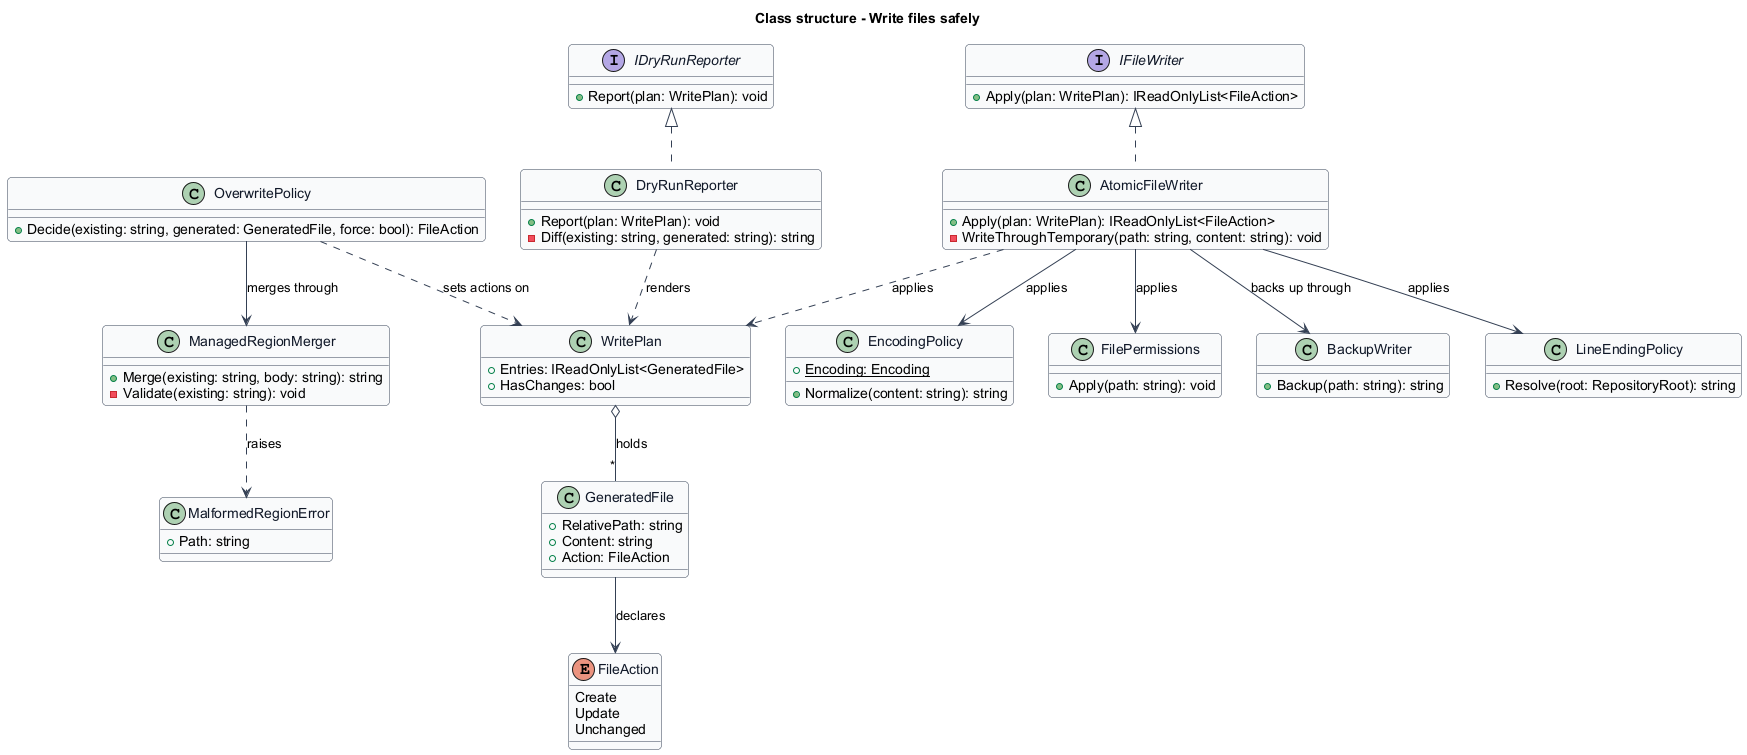

The diagram above was rendered by PlantUML. Its source (embedded in the PNG):
@startuml
' --- shared skin header ---
skinparam backgroundColor #FFFFFF
skinparam shadowing false
skinparam roundcorner 8
skinparam defaultFontName Arial
skinparam ArrowColor #344054
skinparam class {
  BorderColor #344054
  FontColor #101828
  BackgroundColor #F9FAFB
}
' --------------------------
title Class structure - Write files safely

class WritePlan {
  +Entries: IReadOnlyList<GeneratedFile>
  +HasChanges: bool
}

class GeneratedFile {
  +RelativePath: string
  +Content: string
  +Action: FileAction
}

enum FileAction {
  Create
  Update
  Unchanged
}

class OverwritePolicy {
  +Decide(existing: string, generated: GeneratedFile, force: bool): FileAction
}

class ManagedRegionMerger {
  +Merge(existing: string, body: string): string
  -Validate(existing: string): void
}

interface IDryRunReporter {
  +Report(plan: WritePlan): void
}
class DryRunReporter {
  +Report(plan: WritePlan): void
  -Diff(existing: string, generated: string): string
}

interface IFileWriter {
  +Apply(plan: WritePlan): IReadOnlyList<FileAction>
}
class AtomicFileWriter {
  +Apply(plan: WritePlan): IReadOnlyList<FileAction>
  -WriteThroughTemporary(path: string, content: string): void
}

class BackupWriter {
  +Backup(path: string): string
}

class LineEndingPolicy {
  +Resolve(root: RepositoryRoot): string
}

class EncodingPolicy {
  +{static} Encoding: Encoding
  +Normalize(content: string): string
}

class FilePermissions {
  +Apply(path: string): void
}

class MalformedRegionError {
  +Path: string
}

IDryRunReporter <|.. DryRunReporter
IFileWriter <|.. AtomicFileWriter
WritePlan o-- "*" GeneratedFile : holds
GeneratedFile --> FileAction : declares
OverwritePolicy ..> WritePlan : sets actions on
OverwritePolicy --> ManagedRegionMerger : merges through
ManagedRegionMerger ..> MalformedRegionError : raises
DryRunReporter ..> WritePlan : renders
AtomicFileWriter ..> WritePlan : applies
AtomicFileWriter --> BackupWriter : backs up through
AtomicFileWriter --> LineEndingPolicy : applies
AtomicFileWriter --> EncodingPolicy : applies
AtomicFileWriter --> FilePermissions : applies
@enduml